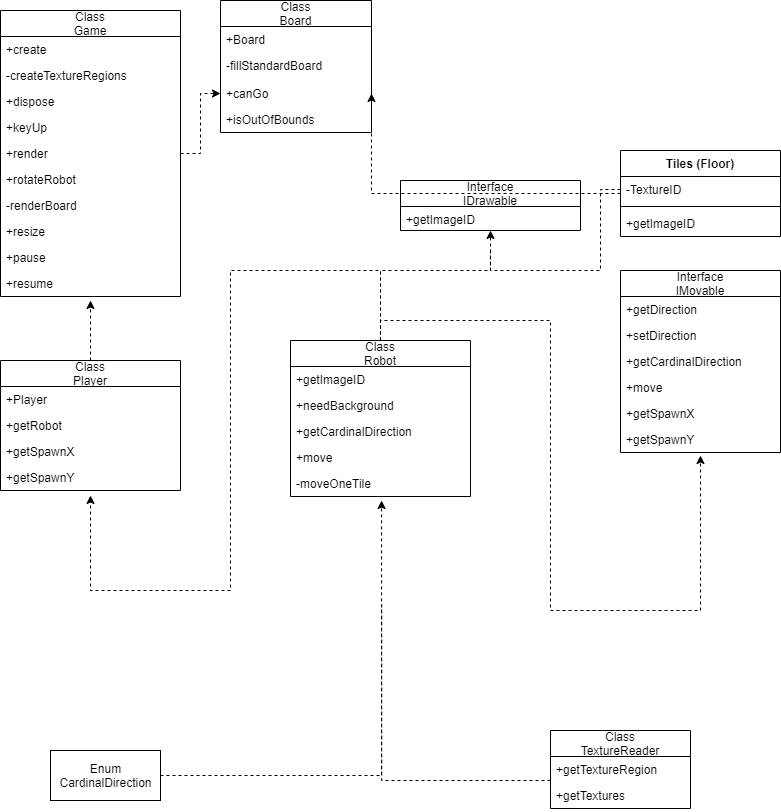

The diagram above was exported from draw.io. Its source (the exported page's mxGraphModel, read from the mxfile embedded in the PNG):
<mxGraphModel dx="1358" dy="802" grid="1" gridSize="10" guides="1" tooltips="1" connect="1" arrows="1" fold="1" page="1" pageScale="1" pageWidth="850" pageHeight="1100" math="0" shadow="0">
  <root>
    <mxCell id="6dbnwDvJdII1C2ZCLsym-0" />
    <mxCell id="6dbnwDvJdII1C2ZCLsym-1" parent="6dbnwDvJdII1C2ZCLsym-0" />
    <mxCell id="6dbnwDvJdII1C2ZCLsym-2" value="Class&#10;Board" style="swimlane;fontStyle=0;childLayout=stackLayout;horizontal=1;startSize=26;fillColor=none;horizontalStack=0;resizeParent=1;resizeParentMax=0;resizeLast=0;collapsible=1;marginBottom=0;direction=east;" parent="6dbnwDvJdII1C2ZCLsym-1" vertex="1">
      <mxGeometry x="250" y="10" width="151" height="132" as="geometry" />
    </mxCell>
    <mxCell id="6dbnwDvJdII1C2ZCLsym-3" value="+Board&#10;&#10;&#10;&#10;&#10;" style="text;strokeColor=none;fillColor=none;align=left;verticalAlign=top;spacingLeft=4;spacingRight=4;overflow=hidden;rotatable=0;points=[[0,0.5],[1,0.5]];portConstraint=eastwest;" parent="6dbnwDvJdII1C2ZCLsym-2" vertex="1">
      <mxGeometry y="26" width="151" height="26" as="geometry" />
    </mxCell>
    <mxCell id="6dbnwDvJdII1C2ZCLsym-4" value="-fillStandardBoard" style="text;strokeColor=none;fillColor=none;align=left;verticalAlign=top;spacingLeft=4;spacingRight=4;overflow=hidden;rotatable=0;points=[[0,0.5],[1,0.5]];portConstraint=eastwest;" parent="6dbnwDvJdII1C2ZCLsym-2" vertex="1">
      <mxGeometry y="52" width="151" height="28" as="geometry" />
    </mxCell>
    <mxCell id="PVrYSWe3taZEexS-52IX-26" value="+canGo" style="text;strokeColor=none;fillColor=none;align=left;verticalAlign=top;spacingLeft=4;spacingRight=4;overflow=hidden;rotatable=0;points=[[0,0.5],[1,0.5]];portConstraint=eastwest;shadow=1;" parent="6dbnwDvJdII1C2ZCLsym-2" vertex="1">
      <mxGeometry y="80" width="151" height="26" as="geometry" />
    </mxCell>
    <mxCell id="PVrYSWe3taZEexS-52IX-27" value="+isOutOfBounds" style="text;strokeColor=none;fillColor=none;align=left;verticalAlign=top;spacingLeft=4;spacingRight=4;overflow=hidden;rotatable=0;points=[[0,0.5],[1,0.5]];portConstraint=eastwest;shadow=1;" parent="6dbnwDvJdII1C2ZCLsym-2" vertex="1">
      <mxGeometry y="106" width="151" height="26" as="geometry" />
    </mxCell>
    <mxCell id="6lY__6zKdr_oq0OiGVMD-0" value="Interface&#10;IDrawable" style="swimlane;fontStyle=0;childLayout=stackLayout;horizontal=1;startSize=26;fillColor=none;horizontalStack=0;resizeParent=1;resizeParentMax=0;resizeLast=0;collapsible=1;marginBottom=0;" parent="6dbnwDvJdII1C2ZCLsym-1" vertex="1">
      <mxGeometry x="430" y="190" width="180" height="50" as="geometry" />
    </mxCell>
    <mxCell id="6lY__6zKdr_oq0OiGVMD-1" value="+getImageID" style="text;strokeColor=none;fillColor=none;align=left;verticalAlign=top;spacingLeft=4;spacingRight=4;overflow=hidden;rotatable=0;points=[[0,0.5],[1,0.5]];portConstraint=eastwest;" parent="6lY__6zKdr_oq0OiGVMD-0" vertex="1">
      <mxGeometry y="26" width="180" height="24" as="geometry" />
    </mxCell>
    <mxCell id="Q1XZJHsONUMz4BiLrphw-22" style="edgeStyle=orthogonalEdgeStyle;rounded=0;orthogonalLoop=1;jettySize=auto;html=1;entryX=0;entryY=0.5;entryDx=0;entryDy=0;dashed=1;" parent="6dbnwDvJdII1C2ZCLsym-1" source="FKs28auZq5Un2NX-ecad-1" edge="1">
      <mxGeometry relative="1" as="geometry">
        <mxPoint x="250" y="103" as="targetPoint" />
      </mxGeometry>
    </mxCell>
    <mxCell id="FKs28auZq5Un2NX-ecad-1" value="Class&#10;Game" style="swimlane;fontStyle=0;childLayout=stackLayout;horizontal=1;startSize=26;fillColor=none;horizontalStack=0;resizeParent=1;resizeParentMax=0;resizeLast=0;collapsible=1;marginBottom=0;" parent="6dbnwDvJdII1C2ZCLsym-1" vertex="1">
      <mxGeometry x="30" y="20" width="180" height="286" as="geometry" />
    </mxCell>
    <mxCell id="Q1XZJHsONUMz4BiLrphw-5" value="+create" style="text;strokeColor=none;fillColor=none;align=left;verticalAlign=top;spacingLeft=4;spacingRight=4;overflow=hidden;rotatable=0;points=[[0,0.5],[1,0.5]];portConstraint=eastwest;" parent="FKs28auZq5Un2NX-ecad-1" vertex="1">
      <mxGeometry y="26" width="180" height="26" as="geometry" />
    </mxCell>
    <mxCell id="FKs28auZq5Un2NX-ecad-2" value="-createTextureRegions" style="text;strokeColor=none;fillColor=none;align=left;verticalAlign=top;spacingLeft=4;spacingRight=4;overflow=hidden;rotatable=0;points=[[0,0.5],[1,0.5]];portConstraint=eastwest;" parent="FKs28auZq5Un2NX-ecad-1" vertex="1">
      <mxGeometry y="52" width="180" height="26" as="geometry" />
    </mxCell>
    <mxCell id="FKs28auZq5Un2NX-ecad-3" value="+dispose" style="text;strokeColor=none;fillColor=none;align=left;verticalAlign=top;spacingLeft=4;spacingRight=4;overflow=hidden;rotatable=0;points=[[0,0.5],[1,0.5]];portConstraint=eastwest;" parent="FKs28auZq5Un2NX-ecad-1" vertex="1">
      <mxGeometry y="78" width="180" height="26" as="geometry" />
    </mxCell>
    <mxCell id="PVrYSWe3taZEexS-52IX-24" value="+keyUp" style="text;strokeColor=none;fillColor=none;align=left;verticalAlign=top;spacingLeft=4;spacingRight=4;overflow=hidden;rotatable=0;points=[[0,0.5],[1,0.5]];portConstraint=eastwest;" parent="FKs28auZq5Un2NX-ecad-1" vertex="1">
      <mxGeometry y="104" width="180" height="26" as="geometry" />
    </mxCell>
    <mxCell id="FKs28auZq5Un2NX-ecad-4" value="+render" style="text;strokeColor=none;fillColor=none;align=left;verticalAlign=top;spacingLeft=4;spacingRight=4;overflow=hidden;rotatable=0;points=[[0,0.5],[1,0.5]];portConstraint=eastwest;" parent="FKs28auZq5Un2NX-ecad-1" vertex="1">
      <mxGeometry y="130" width="180" height="26" as="geometry" />
    </mxCell>
    <mxCell id="PVrYSWe3taZEexS-52IX-25" value="+rotateRobot" style="text;strokeColor=none;fillColor=none;align=left;verticalAlign=top;spacingLeft=4;spacingRight=4;overflow=hidden;rotatable=0;points=[[0,0.5],[1,0.5]];portConstraint=eastwest;" parent="FKs28auZq5Un2NX-ecad-1" vertex="1">
      <mxGeometry y="156" width="180" height="26" as="geometry" />
    </mxCell>
    <mxCell id="01Na1Qot4NaVfj-S7eSb-25" value="-renderBoard" style="text;strokeColor=none;fillColor=none;align=left;verticalAlign=top;spacingLeft=4;spacingRight=4;overflow=hidden;rotatable=0;points=[[0,0.5],[1,0.5]];portConstraint=eastwest;shadow=1;" parent="FKs28auZq5Un2NX-ecad-1" vertex="1">
      <mxGeometry y="182" width="180" height="26" as="geometry" />
    </mxCell>
    <mxCell id="Q1XZJHsONUMz4BiLrphw-6" value="+resize" style="text;strokeColor=none;fillColor=none;align=left;verticalAlign=top;spacingLeft=4;spacingRight=4;overflow=hidden;rotatable=0;points=[[0,0.5],[1,0.5]];portConstraint=eastwest;" parent="FKs28auZq5Un2NX-ecad-1" vertex="1">
      <mxGeometry y="208" width="180" height="26" as="geometry" />
    </mxCell>
    <mxCell id="01Na1Qot4NaVfj-S7eSb-26" value="+pause" style="text;strokeColor=none;fillColor=none;align=left;verticalAlign=top;spacingLeft=4;spacingRight=4;overflow=hidden;rotatable=0;points=[[0,0.5],[1,0.5]];portConstraint=eastwest;shadow=1;" parent="FKs28auZq5Un2NX-ecad-1" vertex="1">
      <mxGeometry y="234" width="180" height="26" as="geometry" />
    </mxCell>
    <mxCell id="01Na1Qot4NaVfj-S7eSb-27" value="+resume" style="text;strokeColor=none;fillColor=none;align=left;verticalAlign=top;spacingLeft=4;spacingRight=4;overflow=hidden;rotatable=0;points=[[0,0.5],[1,0.5]];portConstraint=eastwest;shadow=1;" parent="FKs28auZq5Un2NX-ecad-1" vertex="1">
      <mxGeometry y="260" width="180" height="26" as="geometry" />
    </mxCell>
    <mxCell id="01Na1Qot4NaVfj-S7eSb-17" style="edgeStyle=orthogonalEdgeStyle;rounded=0;orthogonalLoop=1;jettySize=auto;html=1;dashed=1;entryX=0.5;entryY=1;entryDx=0;entryDy=0;entryPerimeter=0;" parent="6dbnwDvJdII1C2ZCLsym-1" source="FKs28auZq5Un2NX-ecad-5" target="6lY__6zKdr_oq0OiGVMD-1" edge="1">
      <mxGeometry relative="1" as="geometry">
        <mxPoint x="518" y="241" as="targetPoint" />
        <Array as="points">
          <mxPoint x="410" y="280" />
          <mxPoint x="520" y="280" />
        </Array>
      </mxGeometry>
    </mxCell>
    <mxCell id="Q1XZJHsONUMz4BiLrphw-35" style="edgeStyle=orthogonalEdgeStyle;rounded=0;orthogonalLoop=1;jettySize=auto;html=1;exitX=0.5;exitY=0;exitDx=0;exitDy=0;entryX=0.5;entryY=1.192;entryDx=0;entryDy=0;entryPerimeter=0;dashed=1;endArrow=classic;endFill=1;" parent="6dbnwDvJdII1C2ZCLsym-1" source="FKs28auZq5Un2NX-ecad-5" target="PVrYSWe3taZEexS-52IX-56" edge="1">
      <mxGeometry relative="1" as="geometry">
        <Array as="points">
          <mxPoint x="410" y="280" />
          <mxPoint x="260" y="280" />
          <mxPoint x="260" y="600" />
          <mxPoint x="120" y="600" />
        </Array>
      </mxGeometry>
    </mxCell>
    <mxCell id="FKs28auZq5Un2NX-ecad-5" value="Class&#10;Robot" style="swimlane;fontStyle=0;childLayout=stackLayout;horizontal=1;startSize=26;fillColor=none;horizontalStack=0;resizeParent=1;resizeParentMax=0;resizeLast=0;collapsible=1;marginBottom=0;" parent="6dbnwDvJdII1C2ZCLsym-1" vertex="1">
      <mxGeometry x="320" y="350" width="180" height="156" as="geometry" />
    </mxCell>
    <mxCell id="01Na1Qot4NaVfj-S7eSb-6" value="+getImageID" style="text;strokeColor=none;fillColor=none;align=left;verticalAlign=top;spacingLeft=4;spacingRight=4;overflow=hidden;rotatable=0;points=[[0,0.5],[1,0.5]];portConstraint=eastwest;shadow=1;" parent="FKs28auZq5Un2NX-ecad-5" vertex="1">
      <mxGeometry y="26" width="180" height="26" as="geometry" />
    </mxCell>
    <mxCell id="PVrYSWe3taZEexS-52IX-16" value="+needBackground" style="text;strokeColor=none;fillColor=none;align=left;verticalAlign=top;spacingLeft=4;spacingRight=4;overflow=hidden;rotatable=0;points=[[0,0.5],[1,0.5]];portConstraint=eastwest;" parent="FKs28auZq5Un2NX-ecad-5" vertex="1">
      <mxGeometry y="52" width="180" height="26" as="geometry" />
    </mxCell>
    <mxCell id="PVrYSWe3taZEexS-52IX-17" value="+getCardinalDirection" style="text;strokeColor=none;fillColor=none;align=left;verticalAlign=top;spacingLeft=4;spacingRight=4;overflow=hidden;rotatable=0;points=[[0,0.5],[1,0.5]];portConstraint=eastwest;" parent="FKs28auZq5Un2NX-ecad-5" vertex="1">
      <mxGeometry y="78" width="180" height="26" as="geometry" />
    </mxCell>
    <mxCell id="Q1XZJHsONUMz4BiLrphw-11" value="+move" style="text;strokeColor=none;fillColor=none;align=left;verticalAlign=top;spacingLeft=4;spacingRight=4;overflow=hidden;rotatable=0;points=[[0,0.5],[1,0.5]];portConstraint=eastwest;" parent="FKs28auZq5Un2NX-ecad-5" vertex="1">
      <mxGeometry y="104" width="180" height="26" as="geometry" />
    </mxCell>
    <mxCell id="PVrYSWe3taZEexS-52IX-18" value="-moveOneTile" style="text;strokeColor=none;fillColor=none;align=left;verticalAlign=top;spacingLeft=4;spacingRight=4;overflow=hidden;rotatable=0;points=[[0,0.5],[1,0.5]];portConstraint=eastwest;" parent="FKs28auZq5Un2NX-ecad-5" vertex="1">
      <mxGeometry y="130" width="180" height="26" as="geometry" />
    </mxCell>
    <mxCell id="Q1XZJHsONUMz4BiLrphw-18" style="edgeStyle=orthogonalEdgeStyle;rounded=0;orthogonalLoop=1;jettySize=auto;html=1;dashed=1;entryX=0.506;entryY=1.154;entryDx=0;entryDy=0;entryPerimeter=0;" parent="6dbnwDvJdII1C2ZCLsym-1" source="Q1XZJHsONUMz4BiLrphw-12" target="PVrYSWe3taZEexS-52IX-18" edge="1">
      <mxGeometry relative="1" as="geometry">
        <mxPoint x="411.0799999999999" y="610" as="targetPoint" />
        <Array as="points">
          <mxPoint x="411" y="790" />
        </Array>
      </mxGeometry>
    </mxCell>
    <mxCell id="Q1XZJHsONUMz4BiLrphw-12" value="Class&#10;TextureReader" style="swimlane;fontStyle=0;childLayout=stackLayout;horizontal=1;startSize=26;fillColor=none;horizontalStack=0;resizeParent=1;resizeParentMax=0;resizeLast=0;collapsible=1;marginBottom=0;" parent="6dbnwDvJdII1C2ZCLsym-1" vertex="1">
      <mxGeometry x="580" y="740" width="140" height="78" as="geometry" />
    </mxCell>
    <mxCell id="Q1XZJHsONUMz4BiLrphw-13" value="+getTextureRegion" style="text;strokeColor=none;fillColor=none;align=left;verticalAlign=top;spacingLeft=4;spacingRight=4;overflow=hidden;rotatable=0;points=[[0,0.5],[1,0.5]];portConstraint=eastwest;" parent="Q1XZJHsONUMz4BiLrphw-12" vertex="1">
      <mxGeometry y="26" width="140" height="26" as="geometry" />
    </mxCell>
    <mxCell id="Q1XZJHsONUMz4BiLrphw-14" value="+getTextures" style="text;strokeColor=none;fillColor=none;align=left;verticalAlign=top;spacingLeft=4;spacingRight=4;overflow=hidden;rotatable=0;points=[[0,0.5],[1,0.5]];portConstraint=eastwest;" parent="Q1XZJHsONUMz4BiLrphw-12" vertex="1">
      <mxGeometry y="52" width="140" height="26" as="geometry" />
    </mxCell>
    <mxCell id="Q1XZJHsONUMz4BiLrphw-19" style="edgeStyle=orthogonalEdgeStyle;rounded=0;orthogonalLoop=1;jettySize=auto;html=1;dashed=1;endArrow=none;endFill=0;entryX=0.506;entryY=1.154;entryDx=0;entryDy=0;entryPerimeter=0;" parent="6dbnwDvJdII1C2ZCLsym-1" source="Q1XZJHsONUMz4BiLrphw-17" edge="1">
      <mxGeometry relative="1" as="geometry">
        <mxPoint x="411.0799999999999" y="614.0039999999999" as="targetPoint" />
        <Array as="points">
          <mxPoint x="411" y="785" />
        </Array>
      </mxGeometry>
    </mxCell>
    <mxCell id="Q1XZJHsONUMz4BiLrphw-17" value="Enum&lt;br&gt;CardinalDirection" style="html=1;" parent="6dbnwDvJdII1C2ZCLsym-1" vertex="1">
      <mxGeometry x="80" y="760" width="110" height="50" as="geometry" />
    </mxCell>
    <mxCell id="Q1XZJHsONUMz4BiLrphw-28" style="edgeStyle=orthogonalEdgeStyle;rounded=0;orthogonalLoop=1;jettySize=auto;html=1;entryX=1;entryY=0.5;entryDx=0;entryDy=0;dashed=1;" parent="6dbnwDvJdII1C2ZCLsym-1" source="Q1XZJHsONUMz4BiLrphw-23" edge="1">
      <mxGeometry relative="1" as="geometry">
        <mxPoint x="401" y="103" as="targetPoint" />
      </mxGeometry>
    </mxCell>
    <mxCell id="Q1XZJHsONUMz4BiLrphw-23" value="Tiles (Floor)" style="swimlane;fontStyle=1;align=center;verticalAlign=top;childLayout=stackLayout;horizontal=1;startSize=26;horizontalStack=0;resizeParent=1;resizeParentMax=0;resizeLast=0;collapsible=1;marginBottom=0;" parent="6dbnwDvJdII1C2ZCLsym-1" vertex="1">
      <mxGeometry x="650" y="160" width="160" height="86" as="geometry" />
    </mxCell>
    <mxCell id="Q1XZJHsONUMz4BiLrphw-24" value="-TextureID" style="text;strokeColor=none;fillColor=none;align=left;verticalAlign=top;spacingLeft=4;spacingRight=4;overflow=hidden;rotatable=0;points=[[0,0.5],[1,0.5]];portConstraint=eastwest;" parent="Q1XZJHsONUMz4BiLrphw-23" vertex="1">
      <mxGeometry y="26" width="160" height="26" as="geometry" />
    </mxCell>
    <mxCell id="Q1XZJHsONUMz4BiLrphw-25" value="" style="line;strokeWidth=1;fillColor=none;align=left;verticalAlign=middle;spacingTop=-1;spacingLeft=3;spacingRight=3;rotatable=0;labelPosition=right;points=[];portConstraint=eastwest;" parent="Q1XZJHsONUMz4BiLrphw-23" vertex="1">
      <mxGeometry y="52" width="160" height="8" as="geometry" />
    </mxCell>
    <mxCell id="Q1XZJHsONUMz4BiLrphw-26" value="+getImageID" style="text;strokeColor=none;fillColor=none;align=left;verticalAlign=top;spacingLeft=4;spacingRight=4;overflow=hidden;rotatable=0;points=[[0,0.5],[1,0.5]];portConstraint=eastwest;" parent="Q1XZJHsONUMz4BiLrphw-23" vertex="1">
      <mxGeometry y="60" width="160" height="26" as="geometry" />
    </mxCell>
    <mxCell id="Q1XZJHsONUMz4BiLrphw-33" style="edgeStyle=orthogonalEdgeStyle;rounded=0;orthogonalLoop=1;jettySize=auto;html=1;exitX=0;exitY=0.5;exitDx=0;exitDy=0;dashed=1;endArrow=none;endFill=0;" parent="6dbnwDvJdII1C2ZCLsym-1" source="Q1XZJHsONUMz4BiLrphw-24" edge="1">
      <mxGeometry relative="1" as="geometry">
        <mxPoint x="520" y="260" as="targetPoint" />
        <Array as="points">
          <mxPoint x="630" y="199" />
          <mxPoint x="630" y="280" />
          <mxPoint x="520" y="280" />
        </Array>
      </mxGeometry>
    </mxCell>
    <mxCell id="PVrYSWe3taZEexS-52IX-29" value="Interface&#10;IMovable" style="swimlane;fontStyle=0;childLayout=stackLayout;horizontal=1;startSize=26;fillColor=none;horizontalStack=0;resizeParent=1;resizeParentMax=0;resizeLast=0;collapsible=1;marginBottom=0;" parent="6dbnwDvJdII1C2ZCLsym-1" vertex="1">
      <mxGeometry x="650" y="280" width="160" height="182" as="geometry" />
    </mxCell>
    <mxCell id="PVrYSWe3taZEexS-52IX-35" value="+getDirection" style="text;strokeColor=none;fillColor=none;align=left;verticalAlign=top;spacingLeft=4;spacingRight=4;overflow=hidden;rotatable=0;points=[[0,0.5],[1,0.5]];portConstraint=eastwest;" parent="PVrYSWe3taZEexS-52IX-29" vertex="1">
      <mxGeometry y="26" width="160" height="26" as="geometry" />
    </mxCell>
    <mxCell id="PVrYSWe3taZEexS-52IX-36" value="+setDirection" style="text;strokeColor=none;fillColor=none;align=left;verticalAlign=top;spacingLeft=4;spacingRight=4;overflow=hidden;rotatable=0;points=[[0,0.5],[1,0.5]];portConstraint=eastwest;" parent="PVrYSWe3taZEexS-52IX-29" vertex="1">
      <mxGeometry y="52" width="160" height="26" as="geometry" />
    </mxCell>
    <mxCell id="PVrYSWe3taZEexS-52IX-38" value="+getCardinalDirection" style="text;strokeColor=none;fillColor=none;align=left;verticalAlign=top;spacingLeft=4;spacingRight=4;overflow=hidden;rotatable=0;points=[[0,0.5],[1,0.5]];portConstraint=eastwest;" parent="PVrYSWe3taZEexS-52IX-29" vertex="1">
      <mxGeometry y="78" width="160" height="26" as="geometry" />
    </mxCell>
    <mxCell id="PVrYSWe3taZEexS-52IX-39" value="+move" style="text;strokeColor=none;fillColor=none;align=left;verticalAlign=top;spacingLeft=4;spacingRight=4;overflow=hidden;rotatable=0;points=[[0,0.5],[1,0.5]];portConstraint=eastwest;" parent="PVrYSWe3taZEexS-52IX-29" vertex="1">
      <mxGeometry y="104" width="160" height="26" as="geometry" />
    </mxCell>
    <mxCell id="PVrYSWe3taZEexS-52IX-41" value="+getSpawnX" style="text;strokeColor=none;fillColor=none;align=left;verticalAlign=top;spacingLeft=4;spacingRight=4;overflow=hidden;rotatable=0;points=[[0,0.5],[1,0.5]];portConstraint=eastwest;" parent="PVrYSWe3taZEexS-52IX-29" vertex="1">
      <mxGeometry y="130" width="160" height="26" as="geometry" />
    </mxCell>
    <mxCell id="PVrYSWe3taZEexS-52IX-42" value="+getSpawnY" style="text;strokeColor=none;fillColor=none;align=left;verticalAlign=top;spacingLeft=4;spacingRight=4;overflow=hidden;rotatable=0;points=[[0,0.5],[1,0.5]];portConstraint=eastwest;" parent="PVrYSWe3taZEexS-52IX-29" vertex="1">
      <mxGeometry y="156" width="160" height="26" as="geometry" />
    </mxCell>
    <mxCell id="PVrYSWe3taZEexS-52IX-43" style="edgeStyle=orthogonalEdgeStyle;rounded=0;orthogonalLoop=1;jettySize=auto;html=1;dashed=1;entryX=0.5;entryY=1.115;entryDx=0;entryDy=0;entryPerimeter=0;exitX=0.5;exitY=0;exitDx=0;exitDy=0;" parent="6dbnwDvJdII1C2ZCLsym-1" source="FKs28auZq5Un2NX-ecad-5" target="PVrYSWe3taZEexS-52IX-42" edge="1">
      <mxGeometry relative="1" as="geometry">
        <mxPoint x="750" y="566" as="targetPoint" />
        <mxPoint x="640" y="676" as="sourcePoint" />
        <Array as="points">
          <mxPoint x="410" y="330" />
          <mxPoint x="580" y="330" />
          <mxPoint x="580" y="620" />
          <mxPoint x="730" y="620" />
        </Array>
      </mxGeometry>
    </mxCell>
    <mxCell id="PVrYSWe3taZEexS-52IX-44" value="Class&#10;Player" style="swimlane;fontStyle=0;childLayout=stackLayout;horizontal=1;startSize=26;fillColor=none;horizontalStack=0;resizeParent=1;resizeParentMax=0;resizeLast=0;collapsible=1;marginBottom=0;" parent="6dbnwDvJdII1C2ZCLsym-1" vertex="1">
      <mxGeometry x="30" y="370" width="180" height="130" as="geometry" />
    </mxCell>
    <mxCell id="PVrYSWe3taZEexS-52IX-53" value="+Player" style="text;strokeColor=none;fillColor=none;align=left;verticalAlign=top;spacingLeft=4;spacingRight=4;overflow=hidden;rotatable=0;points=[[0,0.5],[1,0.5]];portConstraint=eastwest;" parent="PVrYSWe3taZEexS-52IX-44" vertex="1">
      <mxGeometry y="26" width="180" height="26" as="geometry" />
    </mxCell>
    <mxCell id="PVrYSWe3taZEexS-52IX-54" value="+getRobot" style="text;strokeColor=none;fillColor=none;align=left;verticalAlign=top;spacingLeft=4;spacingRight=4;overflow=hidden;rotatable=0;points=[[0,0.5],[1,0.5]];portConstraint=eastwest;" parent="PVrYSWe3taZEexS-52IX-44" vertex="1">
      <mxGeometry y="52" width="180" height="26" as="geometry" />
    </mxCell>
    <mxCell id="PVrYSWe3taZEexS-52IX-55" value="+getSpawnX" style="text;strokeColor=none;fillColor=none;align=left;verticalAlign=top;spacingLeft=4;spacingRight=4;overflow=hidden;rotatable=0;points=[[0,0.5],[1,0.5]];portConstraint=eastwest;" parent="PVrYSWe3taZEexS-52IX-44" vertex="1">
      <mxGeometry y="78" width="180" height="26" as="geometry" />
    </mxCell>
    <mxCell id="PVrYSWe3taZEexS-52IX-56" value="+getSpawnY" style="text;strokeColor=none;fillColor=none;align=left;verticalAlign=top;spacingLeft=4;spacingRight=4;overflow=hidden;rotatable=0;points=[[0,0.5],[1,0.5]];portConstraint=eastwest;" parent="PVrYSWe3taZEexS-52IX-44" vertex="1">
      <mxGeometry y="104" width="180" height="26" as="geometry" />
    </mxCell>
    <mxCell id="PVrYSWe3taZEexS-52IX-59" style="edgeStyle=orthogonalEdgeStyle;rounded=0;orthogonalLoop=1;jettySize=auto;html=1;entryX=0.5;entryY=1.154;entryDx=0;entryDy=0;dashed=1;entryPerimeter=0;exitX=0.5;exitY=0;exitDx=0;exitDy=0;" parent="6dbnwDvJdII1C2ZCLsym-1" source="PVrYSWe3taZEexS-52IX-44" target="01Na1Qot4NaVfj-S7eSb-27" edge="1">
      <mxGeometry relative="1" as="geometry">
        <mxPoint x="190" y="350" as="sourcePoint" />
        <mxPoint x="230" y="290" as="targetPoint" />
        <Array as="points">
          <mxPoint x="120" y="330" />
          <mxPoint x="120" y="330" />
        </Array>
      </mxGeometry>
    </mxCell>
  </root>
</mxGraphModel>